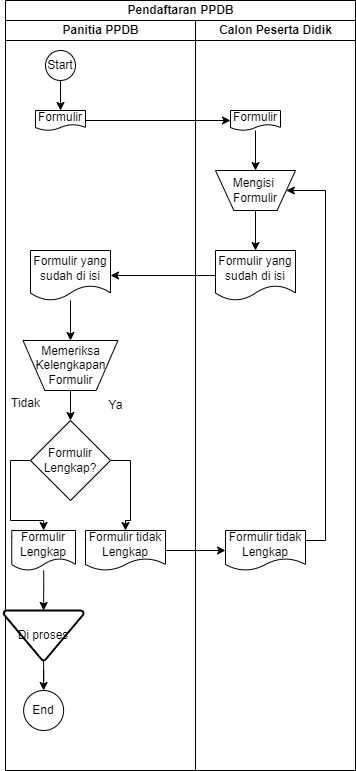

The diagram above was exported from draw.io. Its source (the exported page's mxGraphModel, read from the mxfile embedded in the PNG):
<mxGraphModel dx="1194" dy="600" grid="1" gridSize="10" guides="1" tooltips="1" connect="1" arrows="1" fold="1" page="1" pageScale="1" pageWidth="1100" pageHeight="850" background="none" math="0" shadow="0">
  <root>
    <mxCell id="0" />
    <mxCell id="1" parent="0" />
    <mxCell id="JjYeeCwbA7lNZ_1lIXuY-1" value="Pendaftaran PPDB" style="swimlane;childLayout=stackLayout;resizeParent=1;resizeParentMax=0;startSize=20;html=1;" vertex="1" parent="1">
      <mxGeometry x="140" y="190" width="350" height="770" as="geometry" />
    </mxCell>
    <mxCell id="JjYeeCwbA7lNZ_1lIXuY-10" value="" style="edgeStyle=orthogonalEdgeStyle;rounded=0;orthogonalLoop=1;jettySize=auto;html=1;" edge="1" parent="JjYeeCwbA7lNZ_1lIXuY-1" source="JjYeeCwbA7lNZ_1lIXuY-7" target="JjYeeCwbA7lNZ_1lIXuY-8">
      <mxGeometry relative="1" as="geometry" />
    </mxCell>
    <mxCell id="JjYeeCwbA7lNZ_1lIXuY-16" value="" style="edgeStyle=orthogonalEdgeStyle;rounded=0;orthogonalLoop=1;jettySize=auto;html=1;" edge="1" parent="JjYeeCwbA7lNZ_1lIXuY-1" source="JjYeeCwbA7lNZ_1lIXuY-13" target="JjYeeCwbA7lNZ_1lIXuY-15">
      <mxGeometry relative="1" as="geometry" />
    </mxCell>
    <mxCell id="JjYeeCwbA7lNZ_1lIXuY-2" value="Panitia PPDB" style="swimlane;startSize=20;html=1;" vertex="1" parent="JjYeeCwbA7lNZ_1lIXuY-1">
      <mxGeometry y="20" width="190" height="750" as="geometry" />
    </mxCell>
    <mxCell id="JjYeeCwbA7lNZ_1lIXuY-9" value="" style="edgeStyle=orthogonalEdgeStyle;rounded=0;orthogonalLoop=1;jettySize=auto;html=1;" edge="1" parent="JjYeeCwbA7lNZ_1lIXuY-2" source="JjYeeCwbA7lNZ_1lIXuY-5" target="JjYeeCwbA7lNZ_1lIXuY-7">
      <mxGeometry relative="1" as="geometry" />
    </mxCell>
    <mxCell id="JjYeeCwbA7lNZ_1lIXuY-5" value="Start" style="ellipse;whiteSpace=wrap;html=1;aspect=fixed;" vertex="1" parent="JjYeeCwbA7lNZ_1lIXuY-2">
      <mxGeometry x="40" y="30" width="30" height="30" as="geometry" />
    </mxCell>
    <mxCell id="JjYeeCwbA7lNZ_1lIXuY-7" value="Formulir" style="shape=document;whiteSpace=wrap;html=1;boundedLbl=1;" vertex="1" parent="JjYeeCwbA7lNZ_1lIXuY-2">
      <mxGeometry x="30" y="90" width="50" height="20" as="geometry" />
    </mxCell>
    <mxCell id="JjYeeCwbA7lNZ_1lIXuY-18" value="" style="edgeStyle=orthogonalEdgeStyle;rounded=0;orthogonalLoop=1;jettySize=auto;html=1;" edge="1" parent="JjYeeCwbA7lNZ_1lIXuY-2" source="JjYeeCwbA7lNZ_1lIXuY-15" target="JjYeeCwbA7lNZ_1lIXuY-17">
      <mxGeometry relative="1" as="geometry" />
    </mxCell>
    <mxCell id="JjYeeCwbA7lNZ_1lIXuY-15" value="Formulir yang sudah di isi" style="shape=document;whiteSpace=wrap;html=1;boundedLbl=1;" vertex="1" parent="JjYeeCwbA7lNZ_1lIXuY-2">
      <mxGeometry x="25" y="230" width="80" height="50" as="geometry" />
    </mxCell>
    <mxCell id="JjYeeCwbA7lNZ_1lIXuY-40" value="" style="edgeStyle=orthogonalEdgeStyle;rounded=0;orthogonalLoop=1;jettySize=auto;html=1;" edge="1" parent="JjYeeCwbA7lNZ_1lIXuY-2" source="JjYeeCwbA7lNZ_1lIXuY-17" target="JjYeeCwbA7lNZ_1lIXuY-39">
      <mxGeometry relative="1" as="geometry" />
    </mxCell>
    <mxCell id="JjYeeCwbA7lNZ_1lIXuY-17" value="Memeriksa&lt;div&gt;Kelengkapan&lt;/div&gt;&lt;div&gt;Formulir&lt;/div&gt;" style="verticalLabelPosition=middle;verticalAlign=middle;html=1;shape=trapezoid;perimeter=trapezoidPerimeter;whiteSpace=wrap;size=0.23;arcSize=10;flipV=1;labelPosition=center;align=center;" vertex="1" parent="JjYeeCwbA7lNZ_1lIXuY-2">
      <mxGeometry x="17.5" y="320" width="95" height="50" as="geometry" />
    </mxCell>
    <mxCell id="JjYeeCwbA7lNZ_1lIXuY-49" value="" style="edgeStyle=orthogonalEdgeStyle;rounded=0;orthogonalLoop=1;jettySize=auto;html=1;exitX=1;exitY=0.5;exitDx=0;exitDy=0;" edge="1" parent="JjYeeCwbA7lNZ_1lIXuY-2" source="JjYeeCwbA7lNZ_1lIXuY-39" target="JjYeeCwbA7lNZ_1lIXuY-45">
      <mxGeometry relative="1" as="geometry" />
    </mxCell>
    <mxCell id="JjYeeCwbA7lNZ_1lIXuY-39" value="Formulir&lt;div&gt;Lengkap?&lt;/div&gt;" style="rhombus;whiteSpace=wrap;html=1;" vertex="1" parent="JjYeeCwbA7lNZ_1lIXuY-2">
      <mxGeometry x="25" y="400" width="80" height="80" as="geometry" />
    </mxCell>
    <mxCell id="JjYeeCwbA7lNZ_1lIXuY-68" value="" style="edgeStyle=orthogonalEdgeStyle;rounded=0;orthogonalLoop=1;jettySize=auto;html=1;" edge="1" parent="JjYeeCwbA7lNZ_1lIXuY-2" source="JjYeeCwbA7lNZ_1lIXuY-43" target="JjYeeCwbA7lNZ_1lIXuY-67">
      <mxGeometry relative="1" as="geometry" />
    </mxCell>
    <mxCell id="JjYeeCwbA7lNZ_1lIXuY-43" value="Formulir Lengkap" style="shape=document;whiteSpace=wrap;html=1;boundedLbl=1;" vertex="1" parent="JjYeeCwbA7lNZ_1lIXuY-2">
      <mxGeometry x="6.25" y="510" width="63.75" height="40" as="geometry" />
    </mxCell>
    <mxCell id="JjYeeCwbA7lNZ_1lIXuY-45" value="Formulir tidak Lengkap" style="shape=document;whiteSpace=wrap;html=1;boundedLbl=1;" vertex="1" parent="JjYeeCwbA7lNZ_1lIXuY-2">
      <mxGeometry x="80" y="510" width="80" height="40" as="geometry" />
    </mxCell>
    <mxCell id="JjYeeCwbA7lNZ_1lIXuY-60" value="" style="edgeStyle=orthogonalEdgeStyle;rounded=0;orthogonalLoop=1;jettySize=auto;html=1;exitX=0;exitY=0.5;exitDx=0;exitDy=0;entryX=0.5;entryY=0;entryDx=0;entryDy=0;" edge="1" parent="JjYeeCwbA7lNZ_1lIXuY-2" source="JjYeeCwbA7lNZ_1lIXuY-39" target="JjYeeCwbA7lNZ_1lIXuY-43">
      <mxGeometry relative="1" as="geometry">
        <mxPoint x="115" y="450" as="sourcePoint" />
        <mxPoint x="130" y="520" as="targetPoint" />
      </mxGeometry>
    </mxCell>
    <mxCell id="JjYeeCwbA7lNZ_1lIXuY-88" value="" style="edgeStyle=orthogonalEdgeStyle;rounded=0;orthogonalLoop=1;jettySize=auto;html=1;" edge="1" parent="JjYeeCwbA7lNZ_1lIXuY-2" source="JjYeeCwbA7lNZ_1lIXuY-67" target="JjYeeCwbA7lNZ_1lIXuY-30">
      <mxGeometry relative="1" as="geometry" />
    </mxCell>
    <mxCell id="JjYeeCwbA7lNZ_1lIXuY-67" value="Di proses" style="strokeWidth=2;html=1;shape=mxgraph.flowchart.merge_or_storage;whiteSpace=wrap;" vertex="1" parent="JjYeeCwbA7lNZ_1lIXuY-2">
      <mxGeometry x="-1.8699999999999992" y="590" width="80" height="50" as="geometry" />
    </mxCell>
    <mxCell id="JjYeeCwbA7lNZ_1lIXuY-30" value="End" style="ellipse;whiteSpace=wrap;html=1;aspect=fixed;" vertex="1" parent="JjYeeCwbA7lNZ_1lIXuY-2">
      <mxGeometry x="18.129999999999995" y="670" width="40" height="40" as="geometry" />
    </mxCell>
    <mxCell id="JjYeeCwbA7lNZ_1lIXuY-90" value="Ya" style="text;html=1;align=center;verticalAlign=middle;resizable=0;points=[];autosize=1;strokeColor=none;fillColor=none;" vertex="1" parent="JjYeeCwbA7lNZ_1lIXuY-2">
      <mxGeometry x="90" y="370" width="40" height="30" as="geometry" />
    </mxCell>
    <mxCell id="JjYeeCwbA7lNZ_1lIXuY-3" value="Calon Peserta Didik" style="swimlane;startSize=20;html=1;" vertex="1" parent="JjYeeCwbA7lNZ_1lIXuY-1">
      <mxGeometry x="190" y="20" width="160" height="750" as="geometry" />
    </mxCell>
    <mxCell id="JjYeeCwbA7lNZ_1lIXuY-12" value="" style="edgeStyle=orthogonalEdgeStyle;rounded=0;orthogonalLoop=1;jettySize=auto;html=1;" edge="1" parent="JjYeeCwbA7lNZ_1lIXuY-3" source="JjYeeCwbA7lNZ_1lIXuY-8" target="JjYeeCwbA7lNZ_1lIXuY-11">
      <mxGeometry relative="1" as="geometry" />
    </mxCell>
    <mxCell id="JjYeeCwbA7lNZ_1lIXuY-8" value="Formulir" style="shape=document;whiteSpace=wrap;html=1;boundedLbl=1;" vertex="1" parent="JjYeeCwbA7lNZ_1lIXuY-3">
      <mxGeometry x="35" y="90" width="50" height="20" as="geometry" />
    </mxCell>
    <mxCell id="JjYeeCwbA7lNZ_1lIXuY-11" value="Mengisi&amp;nbsp;&lt;div&gt;Formulir&lt;/div&gt;" style="verticalLabelPosition=middle;verticalAlign=middle;html=1;shape=trapezoid;perimeter=trapezoidPerimeter;whiteSpace=wrap;size=0.23;arcSize=10;flipV=1;labelPosition=center;align=center;" vertex="1" parent="JjYeeCwbA7lNZ_1lIXuY-3">
      <mxGeometry x="19.999999999999545" y="150" width="80" height="40" as="geometry" />
    </mxCell>
    <mxCell id="JjYeeCwbA7lNZ_1lIXuY-13" value="Formulir yang sudah di isi" style="shape=document;whiteSpace=wrap;html=1;boundedLbl=1;" vertex="1" parent="JjYeeCwbA7lNZ_1lIXuY-3">
      <mxGeometry x="20" y="230" width="80" height="50" as="geometry" />
    </mxCell>
    <mxCell id="JjYeeCwbA7lNZ_1lIXuY-14" value="" style="edgeStyle=orthogonalEdgeStyle;rounded=0;orthogonalLoop=1;jettySize=auto;html=1;" edge="1" parent="JjYeeCwbA7lNZ_1lIXuY-3" source="JjYeeCwbA7lNZ_1lIXuY-11" target="JjYeeCwbA7lNZ_1lIXuY-13">
      <mxGeometry relative="1" as="geometry" />
    </mxCell>
    <mxCell id="JjYeeCwbA7lNZ_1lIXuY-61" style="edgeStyle=orthogonalEdgeStyle;rounded=0;orthogonalLoop=1;jettySize=auto;html=1;entryX=1;entryY=0.5;entryDx=0;entryDy=0;" edge="1" parent="JjYeeCwbA7lNZ_1lIXuY-3" target="JjYeeCwbA7lNZ_1lIXuY-11">
      <mxGeometry relative="1" as="geometry">
        <mxPoint x="100" y="170" as="targetPoint" />
        <mxPoint x="110" y="519.9985714285715" as="sourcePoint" />
        <Array as="points">
          <mxPoint x="130" y="520" />
          <mxPoint x="130" y="170" />
        </Array>
      </mxGeometry>
    </mxCell>
    <mxCell id="JjYeeCwbA7lNZ_1lIXuY-57" value="Formulir tidak Lengkap" style="shape=document;whiteSpace=wrap;html=1;boundedLbl=1;" vertex="1" parent="JjYeeCwbA7lNZ_1lIXuY-3">
      <mxGeometry x="30" y="510" width="80" height="40" as="geometry" />
    </mxCell>
    <mxCell id="JjYeeCwbA7lNZ_1lIXuY-58" value="" style="edgeStyle=orthogonalEdgeStyle;rounded=0;orthogonalLoop=1;jettySize=auto;html=1;" edge="1" parent="JjYeeCwbA7lNZ_1lIXuY-1" source="JjYeeCwbA7lNZ_1lIXuY-45" target="JjYeeCwbA7lNZ_1lIXuY-57">
      <mxGeometry relative="1" as="geometry" />
    </mxCell>
    <mxCell id="JjYeeCwbA7lNZ_1lIXuY-89" value="Tidak" style="text;html=1;align=center;verticalAlign=middle;resizable=0;points=[];autosize=1;strokeColor=none;fillColor=none;" vertex="1" parent="1">
      <mxGeometry x="135" y="578" width="50" height="30" as="geometry" />
    </mxCell>
  </root>
</mxGraphModel>